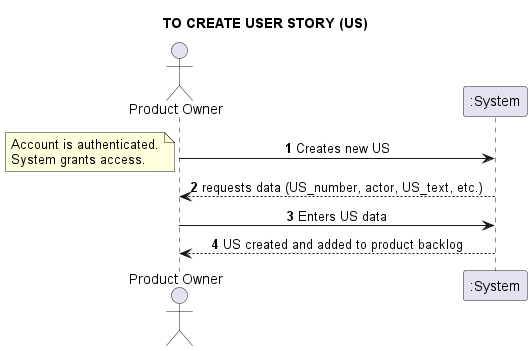

The diagram above was rendered by PlantUML. Its source (embedded in the PNG):
@startuml
skinparam sequenceMessageAlign center
title TO CREATE USER STORY (US)
actor "Product Owner" as PO
autonumber
PO -> ":System": Creates new US
note left
Account is authenticated.
System grants access.
end note
PO <-- ":System": requests data (US_number, actor, US_text, etc.)
PO -> ":System": Enters US data
PO <-- ":System": US created and added to product backlog
@enduml